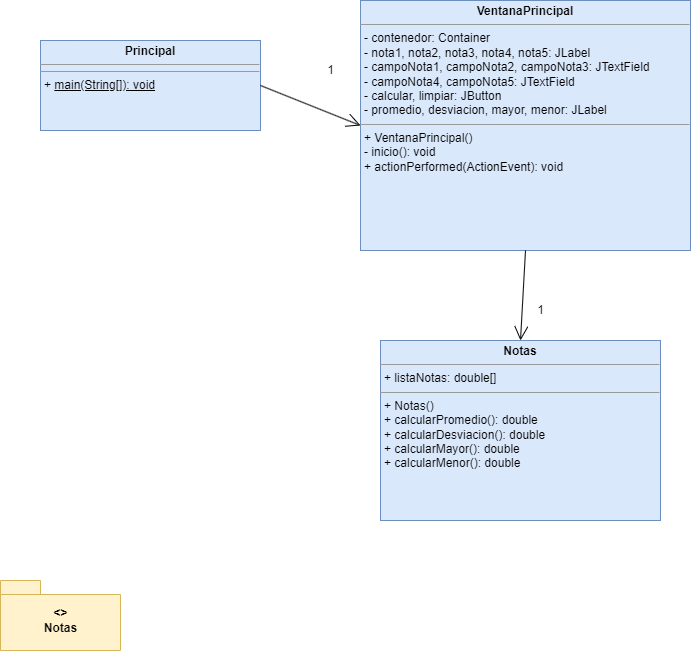

The diagram above was exported from draw.io. Its source (the exported page's mxGraphModel, read from the mxfile embedded in the PNG):
<mxGraphModel dx="1406" dy="746" grid="1" gridSize="10" guides="1" tooltips="1" connect="1" arrows="1" fold="1" page="1" pageScale="1" pageWidth="1100" pageHeight="850" math="0" shadow="0">
  <root>
    <mxCell id="0" />
    <mxCell id="1" parent="0" />
    <mxCell id="clase-principal" parent="1" style="verticalAlign=top;align=left;overflow=fill;fontSize=12;fontFamily=Helvetica;html=1;fillColor=#dae8fc;strokeColor=#6c8ebf;" value="&lt;p style=&quot;margin:0px;margin-top:4px;text-align:center;&quot;&gt;&lt;b&gt;Principal&lt;/b&gt;&lt;/p&gt;&lt;hr size=&quot;1&quot;&gt;&lt;p style=&quot;margin:0px;margin-left:4px;&quot;&gt;&lt;/p&gt;&lt;hr size=&quot;1&quot;&gt;&lt;p style=&quot;margin:0px;margin-left:4px;&quot;&gt;+ &lt;u&gt;main(String[]): void&lt;/u&gt;&lt;/p&gt;" vertex="1">
      <mxGeometry height="90" width="220" x="80" y="80" as="geometry" />
    </mxCell>
    <mxCell id="clase-ventana" parent="1" style="verticalAlign=top;align=left;overflow=fill;fontSize=12;fontFamily=Helvetica;html=1;fillColor=#dae8fc;strokeColor=#6c8ebf;" value="&lt;p style=&quot;margin:0px;margin-top:4px;text-align:center;&quot;&gt;&lt;b&gt;VentanaPrincipal&lt;/b&gt;&lt;/p&gt;&lt;hr size=&quot;1&quot;&gt;&lt;p style=&quot;margin:0px;margin-left:4px;&quot;&gt;- contenedor: Container&lt;/p&gt;&lt;p style=&quot;margin:0px;margin-left:4px;&quot;&gt;- nota1, nota2, nota3, nota4, nota5: JLabel&lt;/p&gt;&lt;p style=&quot;margin:0px;margin-left:4px;&quot;&gt;- campoNota1, campoNota2, campoNota3: JTextField&lt;/p&gt;&lt;p style=&quot;margin:0px;margin-left:4px;&quot;&gt;- campoNota4, campoNota5: JTextField&lt;/p&gt;&lt;p style=&quot;margin:0px;margin-left:4px;&quot;&gt;- calcular, limpiar: JButton&lt;/p&gt;&lt;p style=&quot;margin:0px;margin-left:4px;&quot;&gt;- promedio, desviacion, mayor, menor: JLabel&lt;/p&gt;&lt;hr size=&quot;1&quot;&gt;&lt;p style=&quot;margin:0px;margin-left:4px;&quot;&gt;+ VentanaPrincipal()&lt;/p&gt;&lt;p style=&quot;margin:0px;margin-left:4px;&quot;&gt;- inicio(): void&lt;/p&gt;&lt;p style=&quot;margin:0px;margin-left:4px;&quot;&gt;+ actionPerformed(ActionEvent): void&lt;/p&gt;" vertex="1">
      <mxGeometry height="250" width="330" x="400" y="40" as="geometry" />
    </mxCell>
    <mxCell id="clase-notas" parent="1" style="verticalAlign=top;align=left;overflow=fill;fontSize=12;fontFamily=Helvetica;html=1;fillColor=#dae8fc;strokeColor=#6c8ebf;" value="&lt;p style=&quot;margin:0px;margin-top:4px;text-align:center;&quot;&gt;&lt;b&gt;Notas&lt;/b&gt;&lt;/p&gt;&lt;hr size=&quot;1&quot;&gt;&lt;p style=&quot;margin:0px;margin-left:4px;&quot;&gt;+ listaNotas: double[]&lt;/p&gt;&lt;hr size=&quot;1&quot;&gt;&lt;p style=&quot;margin:0px;margin-left:4px;&quot;&gt;+ Notas()&lt;/p&gt;&lt;p style=&quot;margin:0px;margin-left:4px;&quot;&gt;+ calcularPromedio(): double&lt;/p&gt;&lt;p style=&quot;margin:0px;margin-left:4px;&quot;&gt;+ calcularDesviacion(): double&lt;/p&gt;&lt;p style=&quot;margin:0px;margin-left:4px;&quot;&gt;+ calcularMayor(): double&lt;/p&gt;&lt;p style=&quot;margin:0px;margin-left:4px;&quot;&gt;+ calcularMenor(): double&lt;/p&gt;" vertex="1">
      <mxGeometry height="180" width="280" x="420" y="380" as="geometry" />
    </mxCell>
    <mxCell id="relacion1" edge="1" parent="1" source="clase-principal" style="endArrow=open;endFill=0;endSize=12;html=1;exitX=1;exitY=0.5;exitDx=0;exitDy=0;entryX=0;entryY=0.5;entryDx=0;entryDy=0;" target="clase-ventana" value="">
      <mxGeometry relative="1" width="160" as="geometry">
        <mxPoint x="320" y="125" as="sourcePoint" />
        <mxPoint x="480" y="125" as="targetPoint" />
      </mxGeometry>
    </mxCell>
    <mxCell id="relacion1-label" parent="1" style="text;html=1;align=center;verticalAlign=middle;resizable=0;points=[];autosize=1;" value="1" vertex="1">
      <mxGeometry height="20" width="20" x="360" y="100" as="geometry" />
    </mxCell>
    <mxCell id="relacion2" edge="1" parent="1" source="clase-ventana" style="endArrow=open;endFill=0;endSize=12;html=1;exitX=0.5;exitY=1;exitDx=0;exitDy=0;entryX=0.5;entryY=0;entryDx=0;entryDy=0;" target="clase-notas" value="">
      <mxGeometry relative="1" width="160" as="geometry">
        <mxPoint x="565" y="300" as="sourcePoint" />
        <mxPoint x="565" y="380" as="targetPoint" />
      </mxGeometry>
    </mxCell>
    <mxCell id="relacion2-label" parent="1" style="text;html=1;align=center;verticalAlign=middle;resizable=0;points=[];autosize=1;" value="1" vertex="1">
      <mxGeometry height="20" width="20" x="570" y="340" as="geometry" />
    </mxCell>
    <mxCell id="paquete" parent="1" style="shape=folder;fontStyle=1;spacingTop=10;tabWidth=40;tabHeight=14;tabPosition=left;html=1;fillColor=#fff2cc;strokeColor=#d6b656;" value="&lt;&lt;package&gt;&gt;&#10;Notas" vertex="1">
      <mxGeometry height="70" width="120" x="40" y="620" as="geometry" />
    </mxCell>
  </root>
</mxGraphModel>